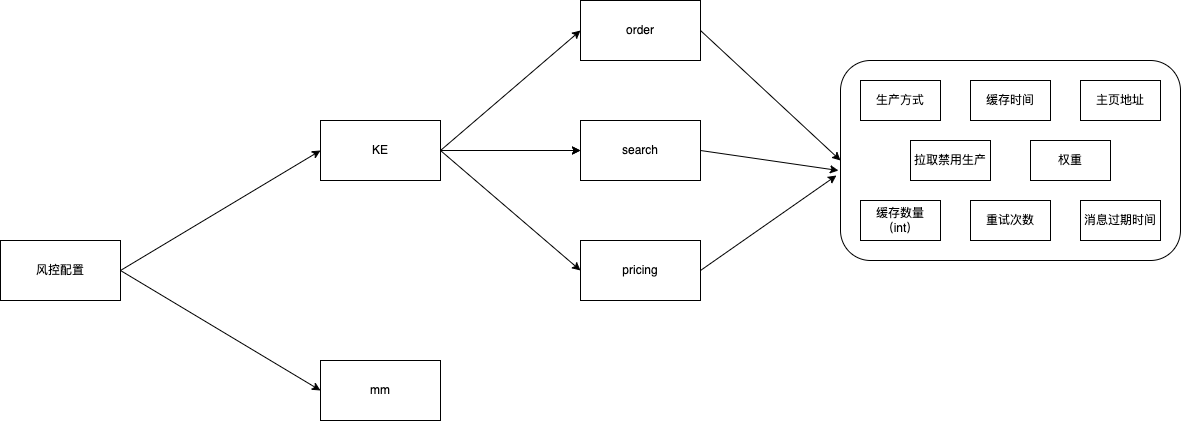

The diagram above was exported from draw.io. Its source (the exported page's mxGraphModel, read from the mxfile embedded in the PNG):
<mxGraphModel dx="1106" dy="923" grid="1" gridSize="10" guides="1" tooltips="1" connect="1" arrows="1" fold="1" page="1" pageScale="1" pageWidth="4681" pageHeight="3300" math="0" shadow="0">
  <root>
    <mxCell id="0" />
    <mxCell id="1" parent="0" />
    <mxCell id="S8FYPDjKSiypUS85F2yB-1" value="风控配置" style="rounded=0;whiteSpace=wrap;html=1;" vertex="1" parent="1">
      <mxGeometry x="160" y="320" width="120" height="60" as="geometry" />
    </mxCell>
    <mxCell id="S8FYPDjKSiypUS85F2yB-20" value="" style="edgeStyle=orthogonalEdgeStyle;rounded=0;orthogonalLoop=1;jettySize=auto;html=1;" edge="1" parent="1" target="S8FYPDjKSiypUS85F2yB-16">
      <mxGeometry relative="1" as="geometry">
        <mxPoint x="700" y="230" as="sourcePoint" />
      </mxGeometry>
    </mxCell>
    <mxCell id="S8FYPDjKSiypUS85F2yB-2" value="KE" style="rounded=0;whiteSpace=wrap;html=1;" vertex="1" parent="1">
      <mxGeometry x="480" y="200" width="120" height="60" as="geometry" />
    </mxCell>
    <mxCell id="S8FYPDjKSiypUS85F2yB-4" value="" style="endArrow=classic;html=1;rounded=0;exitX=1;exitY=0.5;exitDx=0;exitDy=0;entryX=0;entryY=0.5;entryDx=0;entryDy=0;" edge="1" parent="1" source="S8FYPDjKSiypUS85F2yB-1" target="S8FYPDjKSiypUS85F2yB-2">
      <mxGeometry width="50" height="50" relative="1" as="geometry">
        <mxPoint x="540" y="500" as="sourcePoint" />
        <mxPoint x="590" y="450" as="targetPoint" />
      </mxGeometry>
    </mxCell>
    <mxCell id="S8FYPDjKSiypUS85F2yB-5" value="mm" style="rounded=0;whiteSpace=wrap;html=1;" vertex="1" parent="1">
      <mxGeometry x="480" y="440" width="120" height="60" as="geometry" />
    </mxCell>
    <mxCell id="S8FYPDjKSiypUS85F2yB-6" value="" style="endArrow=classic;html=1;rounded=0;entryX=0;entryY=0.5;entryDx=0;entryDy=0;" edge="1" parent="1" target="S8FYPDjKSiypUS85F2yB-5">
      <mxGeometry width="50" height="50" relative="1" as="geometry">
        <mxPoint x="280" y="350" as="sourcePoint" />
        <mxPoint x="490" y="240" as="targetPoint" />
      </mxGeometry>
    </mxCell>
    <mxCell id="S8FYPDjKSiypUS85F2yB-7" value="" style="rounded=1;whiteSpace=wrap;html=1;" vertex="1" parent="1">
      <mxGeometry x="1000" y="140" width="340" height="200" as="geometry" />
    </mxCell>
    <mxCell id="S8FYPDjKSiypUS85F2yB-9" value="生产方式" style="rounded=0;whiteSpace=wrap;html=1;" vertex="1" parent="1">
      <mxGeometry x="1020" y="160" width="80" height="40" as="geometry" />
    </mxCell>
    <mxCell id="S8FYPDjKSiypUS85F2yB-10" value="缓存时间" style="rounded=0;whiteSpace=wrap;html=1;" vertex="1" parent="1">
      <mxGeometry x="1130" y="160" width="80" height="40" as="geometry" />
    </mxCell>
    <mxCell id="S8FYPDjKSiypUS85F2yB-11" value="主页地址" style="rounded=0;whiteSpace=wrap;html=1;" vertex="1" parent="1">
      <mxGeometry x="1240" y="160" width="80" height="40" as="geometry" />
    </mxCell>
    <mxCell id="S8FYPDjKSiypUS85F2yB-12" value="缓存数量（int）" style="rounded=0;whiteSpace=wrap;html=1;" vertex="1" parent="1">
      <mxGeometry x="1020" y="280" width="80" height="40" as="geometry" />
    </mxCell>
    <mxCell id="S8FYPDjKSiypUS85F2yB-13" value="重试次数" style="rounded=0;whiteSpace=wrap;html=1;" vertex="1" parent="1">
      <mxGeometry x="1130" y="280" width="80" height="40" as="geometry" />
    </mxCell>
    <mxCell id="S8FYPDjKSiypUS85F2yB-14" value="消息过期时间" style="rounded=0;whiteSpace=wrap;html=1;" vertex="1" parent="1">
      <mxGeometry x="1240" y="280" width="80" height="40" as="geometry" />
    </mxCell>
    <mxCell id="S8FYPDjKSiypUS85F2yB-15" value="order" style="rounded=0;whiteSpace=wrap;html=1;" vertex="1" parent="1">
      <mxGeometry x="740" y="80" width="120" height="60" as="geometry" />
    </mxCell>
    <mxCell id="S8FYPDjKSiypUS85F2yB-16" value="search" style="rounded=0;whiteSpace=wrap;html=1;" vertex="1" parent="1">
      <mxGeometry x="740" y="200" width="120" height="60" as="geometry" />
    </mxCell>
    <mxCell id="S8FYPDjKSiypUS85F2yB-17" value="pricing" style="rounded=0;whiteSpace=wrap;html=1;" vertex="1" parent="1">
      <mxGeometry x="740" y="320" width="120" height="60" as="geometry" />
    </mxCell>
    <mxCell id="S8FYPDjKSiypUS85F2yB-18" value="" style="endArrow=classic;html=1;rounded=0;exitX=1;exitY=0.5;exitDx=0;exitDy=0;entryX=0;entryY=0.5;entryDx=0;entryDy=0;" edge="1" parent="1" source="S8FYPDjKSiypUS85F2yB-2" target="S8FYPDjKSiypUS85F2yB-15">
      <mxGeometry width="50" height="50" relative="1" as="geometry">
        <mxPoint x="700" y="230" as="sourcePoint" />
        <mxPoint x="920" y="450" as="targetPoint" />
      </mxGeometry>
    </mxCell>
    <mxCell id="S8FYPDjKSiypUS85F2yB-19" value="" style="endArrow=classic;html=1;rounded=0;entryX=0;entryY=0.5;entryDx=0;entryDy=0;" edge="1" parent="1" target="S8FYPDjKSiypUS85F2yB-16">
      <mxGeometry width="50" height="50" relative="1" as="geometry">
        <mxPoint x="600" y="230" as="sourcePoint" />
        <mxPoint x="750" y="120" as="targetPoint" />
      </mxGeometry>
    </mxCell>
    <mxCell id="S8FYPDjKSiypUS85F2yB-22" value="" style="endArrow=classic;html=1;rounded=0;entryX=0;entryY=0.5;entryDx=0;entryDy=0;" edge="1" parent="1" target="S8FYPDjKSiypUS85F2yB-17">
      <mxGeometry width="50" height="50" relative="1" as="geometry">
        <mxPoint x="600" y="230" as="sourcePoint" />
        <mxPoint x="750" y="240" as="targetPoint" />
      </mxGeometry>
    </mxCell>
    <mxCell id="S8FYPDjKSiypUS85F2yB-23" value="" style="endArrow=classic;html=1;rounded=0;exitX=1;exitY=0.5;exitDx=0;exitDy=0;entryX=0;entryY=0.5;entryDx=0;entryDy=0;" edge="1" parent="1" source="S8FYPDjKSiypUS85F2yB-15" target="S8FYPDjKSiypUS85F2yB-7">
      <mxGeometry width="50" height="50" relative="1" as="geometry">
        <mxPoint x="610" y="240" as="sourcePoint" />
        <mxPoint x="650" y="120" as="targetPoint" />
      </mxGeometry>
    </mxCell>
    <mxCell id="S8FYPDjKSiypUS85F2yB-24" value="" style="endArrow=classic;html=1;rounded=0;exitX=1;exitY=0.5;exitDx=0;exitDy=0;entryX=-0.012;entryY=0.575;entryDx=0;entryDy=0;entryPerimeter=0;" edge="1" parent="1" source="S8FYPDjKSiypUS85F2yB-17" target="S8FYPDjKSiypUS85F2yB-7">
      <mxGeometry width="50" height="50" relative="1" as="geometry">
        <mxPoint x="770" y="120" as="sourcePoint" />
        <mxPoint x="1010" y="250" as="targetPoint" />
      </mxGeometry>
    </mxCell>
    <mxCell id="S8FYPDjKSiypUS85F2yB-25" value="" style="endArrow=classic;html=1;rounded=0;exitX=1;exitY=0.5;exitDx=0;exitDy=0;entryX=-0.006;entryY=0.55;entryDx=0;entryDy=0;entryPerimeter=0;" edge="1" parent="1" source="S8FYPDjKSiypUS85F2yB-16" target="S8FYPDjKSiypUS85F2yB-7">
      <mxGeometry width="50" height="50" relative="1" as="geometry">
        <mxPoint x="780" y="130" as="sourcePoint" />
        <mxPoint x="1020" y="260" as="targetPoint" />
      </mxGeometry>
    </mxCell>
    <mxCell id="S8FYPDjKSiypUS85F2yB-27" value="拉取禁用生产" style="rounded=0;whiteSpace=wrap;html=1;" vertex="1" parent="1">
      <mxGeometry x="1070" y="220" width="80" height="40" as="geometry" />
    </mxCell>
    <mxCell id="S8FYPDjKSiypUS85F2yB-28" value="权重" style="rounded=0;whiteSpace=wrap;html=1;" vertex="1" parent="1">
      <mxGeometry x="1190" y="220" width="80" height="40" as="geometry" />
    </mxCell>
  </root>
</mxGraphModel>